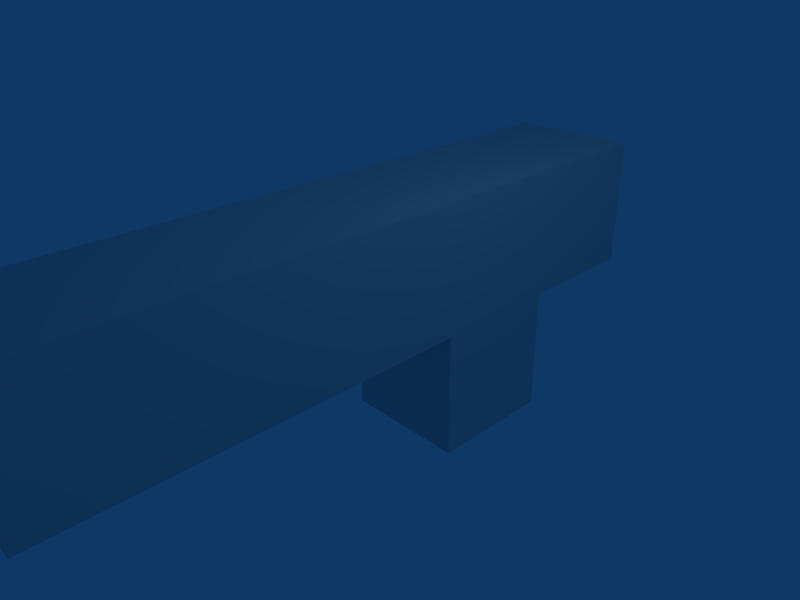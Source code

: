 # Source: demo_weapon_unrealdefault_3P_animset.blend  (saved by Blender 2.45.0; exported with 4.5.12 LTS)
import bpy
from mathutils import Matrix  # noqa: F401  (used for matrix-valued properties, if any)

bpy.ops.wm.read_factory_settings(use_empty=True)
scene = bpy.context.scene
scene.name = 'Scene'

# ---- collections
col_collection_1 = bpy.data.collections.new('Collection 1'); scene.collection.children.link(col_collection_1)

# ---- world
world_world = bpy.data.worlds.new('World'); scene.world = world_world
world_world.color = (0.05656, 0.2208, 0.4)
world_world.use_sun_shadow = False
world_world.sun_shadow_jitter_overblur = 0.0
world_world.cycles.sampling_method = 'MANUAL'
world_world.cycles.sample_map_resolution = 256

# ---- cameras
cam_camera = bpy.data.cameras.new('Camera')
cam_camera.passepartout_alpha = 0.2
cam_camera.clip_end = 100.0
cam_camera.lens = 35.0
cam_camera.ortho_scale = 7.314
cam_camera.show_passepartout = False
cam_camera.show_safe_areas = True
cam_camera.dof.focus_distance = 0.0
cam_camera.dof.aperture_fstop = 128.0

# ---- lights
light_spot = bpy.data.lights.new('Spot', 'POINT')
light_spot.transmission_factor = 0.0
light_spot.cutoff_distance = 30.0
light_spot.energy = 100.0
light_spot.shadow_buffer_clip_start = 1.001
light_spot.shadow_soft_size = 1.0
light_spot.shadow_maximum_resolution = 0.006
light_spot.use_absolute_resolution = True
light_spot.cycles.use_multiple_importance_sampling = False

# ---- meshes
me_cube_001 = bpy.data.meshes.new('Cube.001')
me_cube_001.from_pydata([(-1.0, 0.5, 0.0), (-1.0, 2.5, 0.0), (1.0, 2.5, 0.0), (1.0, 0.5, 0.0), (-1.0, 0.5, 2.0), (-1.0, 2.5, 2.0), (1.0, 2.5, 2.0), (1.0, 0.5, 2.0), (1.0, -5.5, 2.0), (-1.0, -5.5, 2.0), (1.0, -5.5, 1.252e-06), (-1.0, -5.5, 1.252e-06), (1.0, 0.5, -2.0), (1.0, 2.5, -2.0), (-1.0, 2.5, -2.0), (-1.0, 0.5, -2.0), (1.0, 4.5, 2.0), (-1.0, 4.5, 2.0), (1.0, 4.5, -2.384e-07), (-1.0, 4.5, -2.384e-07)], [], [(19, 17, 18), (17, 16, 18), (2, 1, 19), (2, 19, 18), (5, 6, 16), (5, 16, 17), (1, 5, 19), (5, 17, 19), (6, 2, 16), (2, 18, 16), (13, 12, 15), (13, 15, 14), (1, 2, 13), (1, 13, 14), (0, 1, 14), (0, 14, 15), (3, 0, 15), (3, 15, 12), (2, 3, 12), (2, 12, 13), (10, 8, 9), (10, 9, 11), (0, 3, 10), (0, 10, 11), (7, 4, 9), (7, 9, 8), (4, 0, 11), (4, 11, 9), (3, 7, 8), (3, 8, 10), (2, 6, 7), (2, 7, 3), (0, 4, 1), (4, 5, 1), (4, 7, 5), (7, 6, 5)])
_uv = me_cube_001.uv_layers.new(name='UVTex')
_uv.uv.foreach_set('vector', [0.1657, 0.833, 0.1662, 0.9995, 0.0, 0.8335, 0.1662, 0.9995, 0.0005082, 1.0, 0.0, 0.8335, 0.8313, 1.0, 0.8308, 0.8335, 0.9964, 0.833, 0.8313, 1.0, 0.9964, 0.833, 0.997, 0.9995, 0.8323, 0.167, 0.6667, 0.1665, 0.6672, 0.0, 0.8323, 0.167, 0.6672, 0.0, 0.8328, 0.0005106, 0.4985, 0.6665, 0.6641, 0.666, 0.499, 0.833, 0.6641, 0.666, 0.6646, 0.8325, 0.499, 0.833, 0.3318, 0.167, 0.1662, 0.1665, 0.3323, 0.0005108, 0.1662, 0.1665, 0.1667, 0.0, 0.3323, 0.0005108, 0.499, 1.0, 0.4985, 0.8335, 0.6641, 0.833, 0.499, 1.0, 0.6641, 0.833, 0.6646, 0.9995, 0.8308, 0.9995, 0.6651, 1.0, 0.6646, 0.8335, 0.8308, 0.9995, 0.6646, 0.8335, 0.8303, 0.833, 0.498, 0.5, 0.4985, 0.6665, 0.3328, 0.667, 0.498, 0.5, 0.3328, 0.667, 0.3323, 0.5005, 0.4985, 0.9995, 0.3328, 1.0, 0.3323, 0.8335, 0.4985, 0.9995, 0.3323, 0.8335, 0.498, 0.833, 0.1662, 0.1665, 0.1657, 0.333, 0.0, 0.3325, 0.1662, 0.1665, 0.0, 0.3325, 0.0005082, 0.166, 0.1662, 0.8335, 0.3318, 0.833, 0.3323, 0.9995, 0.1662, 0.8335, 0.3323, 0.9995, 0.1667, 1.0, 1.0, 0.4995, 0.8343, 0.5, 0.8328, 0.0005107, 1.0, 0.4995, 0.8328, 0.0005107, 0.9985, 0.0, 0.6662, 0.333, 0.8318, 0.3335, 0.8303, 0.833, 0.6662, 0.333, 0.8303, 0.833, 0.6646, 0.8325, 0.6636, 0.4995, 0.498, 0.5, 0.4964, 0.0005107, 0.6636, 0.4995, 0.4964, 0.0005107, 0.6621, 0.0, 0.1657, 0.333, 0.3313, 0.3335, 0.3298, 0.833, 0.1657, 0.333, 0.3298, 0.833, 0.1641, 0.8325, 0.1662, 0.1665, 0.3318, 0.167, 0.3313, 0.3335, 0.1662, 0.1665, 0.3313, 0.3335, 0.1657, 0.333, 0.498, 0.5, 0.6636, 0.4995, 0.4985, 0.6665, 0.6636, 0.4995, 0.6641, 0.666, 0.4985, 0.6665, 0.8318, 0.3335, 0.6662, 0.333, 0.8323, 0.167, 0.6662, 0.333, 0.6667, 0.1665, 0.8323, 0.167])
me_cube_001.use_remesh_preserve_volume = False
me_cube_001.use_remesh_preserve_attributes = False
me_cube_001.use_mirror_vertex_groups = False
me_cube_001.update()
arm_armature = bpy.data.armatures.new('Armature')  # bones are not reproduced

# ---- objects
ob_armature = bpy.data.objects.new('Armature', arm_armature)
ob_cube = bpy.data.objects.new('Cube', me_cube_001)
ob_lamp = bpy.data.objects.new('Lamp', light_spot)
ob_camera = bpy.data.objects.new('Camera', cam_camera)

# ---- transforms, parenting, visibility, modifiers, constraints
ob_armature.location = (0.0, 0.0, 0.0)
ob_armature.lock_rotations_4d = False
ob_armature.empty_display_type = 'ARROWS'
ob_armature.color = (0.0, 0.0, 0.0, 1.0)
ob_armature.lineart.crease_threshold = 0.0
ob_cube.parent = ob_armature
ob_cube.location = (0.0, 0.0, 0.0)
ob_cube.lock_rotations_4d = False
ob_cube.empty_display_type = 'ARROWS'
ob_cube.color = (0.0, 0.0, 0.0, 1.0)
ob_cube.lineart.crease_threshold = 0.0
_vg = ob_cube.vertex_groups.new(name='b_gun_root')
_vg.add([0, 1, 2, 3, 4, 5, 6, 7, 8, 9, 10, 11, 12, 13, 14, 15, 16, 17, 18, 19], 1.0, 'REPLACE')
_vg = ob_cube.vertex_groups.new(name='b_gun_lefthand')
_m = ob_cube.modifiers.new('Armature', 'ARMATURE')
_m.object = ob_armature
_m.use_bone_envelopes = True
ob_lamp.location = (4.076, 1.005, 5.904)
ob_lamp.rotation_euler = (0.6503, 0.05522, 1.866)
ob_lamp.lock_rotations_4d = False
ob_lamp.empty_display_type = 'ARROWS'
ob_lamp.color = (0.0, 0.0, 0.0, 0.0)
ob_lamp.lineart.crease_threshold = 0.0
ob_camera.location = (7.481, -6.508, 5.344)
ob_camera.rotation_euler = (1.109, 0.01082, 0.8149)
ob_camera.lock_rotations_4d = False
ob_camera.empty_display_type = 'ARROWS'
ob_camera.color = (0.0, 0.0, 0.0, 0.0)
ob_camera.display_type = 'WIRE'
ob_camera.lineart.crease_threshold = 0.0

# ---- collection membership
col_collection_1.objects.link(ob_armature)
col_collection_1.objects.link(ob_cube)
col_collection_1.objects.link(ob_lamp)
col_collection_1.objects.link(ob_camera)

# ---- scene / render settings (as saved in the file)
scene.camera = ob_camera
scene.frame_start = 1; scene.frame_end = 250; scene.frame_set(1)
scene.render.engine = 'BLENDER_EEVEE_NEXT'
scene.render.image_settings.file_format = 'JPEG'
scene.render.image_settings.color_mode = 'RGB'
scene.render.image_settings.compression = 90
scene.render.resolution_x = 800
scene.render.resolution_y = 600
scene.render.pixel_aspect_x = 100.0
scene.render.pixel_aspect_y = 100.0
scene.render.fps = 25
scene.render.dither_intensity = 0.0
scene.render.use_compositing = False
scene.render.use_sequencer = False
scene.render.bake_margin = 2
scene.render.bake_bias = 0.0
scene.render.use_stamp_time = False
scene.render.use_stamp_date = False
scene.render.use_stamp_frame = False
scene.render.use_stamp_camera = False
scene.render.use_stamp_scene = False
scene.render.use_stamp_filename = False
scene.render.use_stamp_render_time = False
scene.render.stamp_font_size = 0
scene.cycles.use_denoising = False
scene.cycles.samples = 10
scene.cycles.sampling_pattern = 'TABULATED_SOBOL'
scene.cycles.light_sampling_threshold = 0.0
scene.cycles.use_adaptive_sampling = False
scene.cycles.use_light_tree = False
scene.cycles.blur_glossy = 0.0
scene.cycles.volume_bounces = 1
scene.cycles.pixel_filter_type = 'GAUSSIAN'
scene.cycles.sample_clamp_indirect = 0.0
scene.view_settings.view_transform = 'Raw'
bpy.context.view_layer.update()
